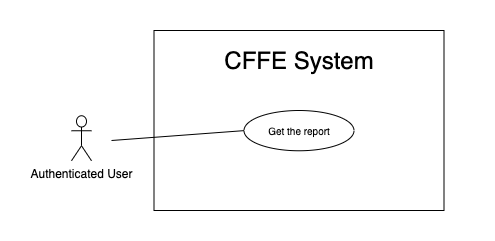

The diagram above was exported from draw.io. Its source (the exported page's mxGraphModel, read from the mxfile embedded in the PNG):
<mxGraphModel dx="946" dy="1712" grid="1" gridSize="10" guides="1" tooltips="1" connect="1" arrows="1" fold="1" page="1" pageScale="1" pageWidth="850" pageHeight="1100" math="0" shadow="0">
  <root>
    <mxCell id="XifzTDUw07kTAD3L4I7p-0" />
    <mxCell id="XifzTDUw07kTAD3L4I7p-1" parent="XifzTDUw07kTAD3L4I7p-0" />
    <mxCell id="SWsKWwmKgVuZLeBLIe6f-0" value="" style="rounded=0;whiteSpace=wrap;html=1;" parent="XifzTDUw07kTAD3L4I7p-1" vertex="1">
      <mxGeometry x="132.5" y="-1080" width="290" height="180" as="geometry" />
    </mxCell>
    <mxCell id="SWsKWwmKgVuZLeBLIe6f-1" value="&lt;span style=&quot;font-size: 24px&quot;&gt;CFFE System&lt;/span&gt;" style="text;html=1;strokeColor=none;fillColor=none;align=center;verticalAlign=middle;whiteSpace=wrap;rounded=0;" parent="XifzTDUw07kTAD3L4I7p-1" vertex="1">
      <mxGeometry x="112.5" y="-1060" width="330" height="20" as="geometry" />
    </mxCell>
    <mxCell id="SWsKWwmKgVuZLeBLIe6f-2" value="Authenticated User" style="shape=umlActor;verticalLabelPosition=bottom;verticalAlign=top;html=1;outlineConnect=0;" parent="XifzTDUw07kTAD3L4I7p-1" vertex="1">
      <mxGeometry x="50" y="-994.75" width="20" height="45" as="geometry" />
    </mxCell>
    <mxCell id="SWsKWwmKgVuZLeBLIe6f-3" value="&lt;font style=&quot;font-size: 10px&quot;&gt;Get the report&lt;/font&gt;" style="ellipse;whiteSpace=wrap;html=1;fillColor=#ffffff;gradientColor=none;" parent="XifzTDUw07kTAD3L4I7p-1" vertex="1">
      <mxGeometry x="222.5" y="-1000" width="110" height="40.25" as="geometry" />
    </mxCell>
    <mxCell id="SWsKWwmKgVuZLeBLIe6f-4" value="" style="endArrow=none;html=1;rounded=0;exitX=0;exitY=0.5;exitDx=0;exitDy=0;" parent="XifzTDUw07kTAD3L4I7p-1" source="SWsKWwmKgVuZLeBLIe6f-3" edge="1">
      <mxGeometry relative="1" as="geometry">
        <mxPoint x="631" y="-872.5" as="sourcePoint" />
        <mxPoint x="90" y="-970" as="targetPoint" />
      </mxGeometry>
    </mxCell>
  </root>
</mxGraphModel>